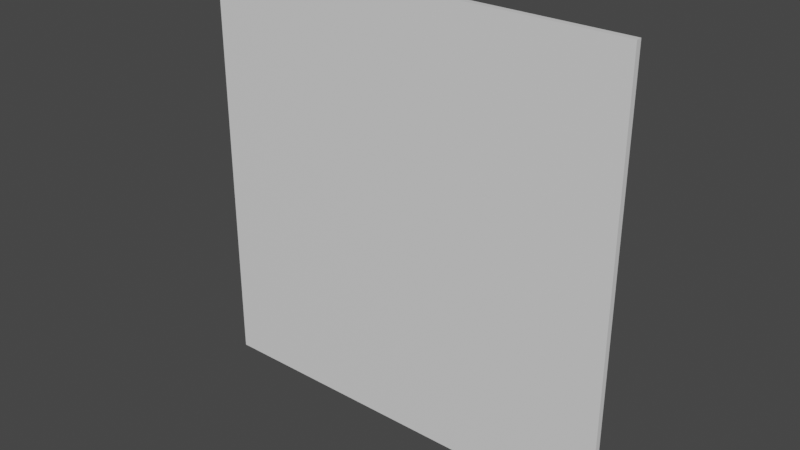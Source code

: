 # Source: reflection.blend  (saved by Blender 2.93.20; exported with 4.5.12 LTS)
import bpy
from mathutils import Matrix  # noqa: F401  (used for matrix-valued properties, if any)

bpy.ops.wm.read_factory_settings(use_empty=True)
scene = bpy.context.scene
scene.name = 'Scene'

# ---- collections
col_collection = bpy.data.collections.new('Collection'); scene.collection.children.link(col_collection)

# ---- materials (node trees are filled in below, after node groups)
mat_face = bpy.data.materials.new('face')
mat_face.alpha_threshold = 0.0
mat_face.use_transparent_shadow = False
mat_face.line_color = (0.0, 0.0, 0.0, 1.0)
mat_paint = bpy.data.materials.new('paint')
mat_paint.use_transparent_shadow = False

# ---- material node trees
mat_face.use_nodes = True; mat_face.node_tree.nodes.clear()
_N = mat_face.node_tree.nodes; _L = mat_face.node_tree.links
n0 = _N.new('ShaderNodeOutputMaterial'); n0.name = 'Material Output'; n0.location = (300, 300)
n1 = _N.new('ShaderNodeBsdfPrincipled'); n1.name = 'Principled BSDF'; n1.location = (10, 300)
n1.distribution = 'GGX'
n1.subsurface_method = 'BURLEY'
n1.inputs[2].default_value = 0.4
n1.inputs[3].default_value = 1.45
n1.inputs[27].default_value = (0.0, 0.0, 0.0, 1.0)
n1.inputs[28].default_value = 1.0
_L.new(n1.outputs[0], n0.inputs[0])
n0.is_active_output = True
mat_paint.use_nodes = True; mat_paint.node_tree.nodes.clear()
_N = mat_paint.node_tree.nodes; _L = mat_paint.node_tree.links
n0 = _N.new('ShaderNodeBsdfPrincipled'); n0.name = 'Principled BSDF'; n0.location = (10, 300)
n0.distribution = 'GGX'
n0.subsurface_method = 'BURLEY'
n0.inputs[3].default_value = 1.45
n0.inputs[27].default_value = (0.0, 0.0, 0.0, 1.0)
n0.inputs[28].default_value = 1.0
n1 = _N.new('ShaderNodeOutputMaterial'); n1.name = 'Material Output'; n1.location = (300, 300)
_L.new(n0.outputs[0], n1.inputs[0])
n1.is_active_output = True

# ---- world
world_world = bpy.data.worlds.new('World'); scene.world = world_world
world_world.use_nodes = True; world_world.node_tree.nodes.clear()
_N = world_world.node_tree.nodes; _L = world_world.node_tree.links
n0 = _N.new('ShaderNodeOutputWorld'); n0.name = 'World Output'; n0.location = (300, 300)
n1 = _N.new('ShaderNodeBackground'); n1.name = 'Background'; n1.location = (10, 300)
n1.inputs[0].default_value = (0.05088, 0.05088, 0.05088, 1.0)
_L.new(n1.outputs[0], n0.inputs[0])
n0.is_active_output = True
world_world.color = (0.05088, 0.05088, 0.05088)
world_world.use_sun_shadow = False
world_world.sun_shadow_jitter_overblur = 0.0

# ---- meshes
me_cube_001 = bpy.data.meshes.new('Cube.001')
me_cube_001.from_pydata([(-1.135, 0.01554, -1.104), (-1.135, 0.01554, 1.104), (-1.135, -0.01554, -1.104), (-1.135, -0.01554, 1.104), (1.135, 0.01554, -1.104), (1.135, 0.01554, 1.104), (1.135, -0.01554, -1.104), (1.135, -0.01554, 1.104)], [], [(0, 2, 3, 1), (2, 6, 7, 3), (6, 4, 5, 7), (4, 0, 1, 5), (2, 0, 4, 6), (7, 5, 1, 3)])
me_cube_001.polygons.foreach_set('material_index', [0, 1, 0, 0, 0, 0])
_uv = me_cube_001.uv_layers.new(name='UVMap')
_uv.uv.foreach_set('vector', [0.008643, 0.4982, 0.0001013, 0.4982, 0.0001013, 0.008857, 0.008643, 0.008885, 0.5068, 0.9999, 0.0001013, 0.9999, 0.0001014, 0.5072, 0.5068, 0.5072, 0.5205, 0.4983, 0.5119, 0.4982, 0.5119, 0.008885, 0.5205, 0.008914, 0.5119, 0.4982, 0.008643, 0.4982, 0.008643, 0.008885, 0.5119, 0.008885, 0.00861, 0.507, 0.008643, 0.4982, 0.5119, 0.4982, 0.5119, 0.507, 0.512, 0.0001013, 0.5119, 0.008885, 0.008643, 0.008885, 0.008676, 0.0001013])
me_cube_001.materials.append(mat_face)
me_cube_001.materials.append(mat_paint)
me_cube_001.use_remesh_fix_poles = True
me_cube_001.use_remesh_preserve_attributes = False
me_cube_001.update()

# ---- objects
ob_draw = bpy.data.objects.new('draw', me_cube_001)

# ---- transforms, parenting, visibility, modifiers, constraints
ob_draw.location = (0.0, 0.0, 0.0)
ob_draw.scale = (1.0, 1.0, 1.028)

# ---- collection membership
col_collection.objects.link(ob_draw)

# ---- scene / render settings (as saved in the file)
scene.frame_start = 1; scene.frame_end = 250; scene.frame_set(1)
scene.render.engine = 'BLENDER_EEVEE_NEXT'
scene.cycles.use_denoising = False
scene.cycles.samples = 128
scene.cycles.sampling_pattern = 'TABULATED_SOBOL'
scene.cycles.use_adaptive_sampling = False
scene.cycles.use_light_tree = False
scene.view_settings.view_transform = 'Filmic'
bpy.context.view_layer.update()

# ---- added for rendering (the .blend has no active camera and no usable light): camera, sun
cam_auto = bpy.data.cameras.new('AutoCamera')
cam_auto.lens = 50.0
cam_auto.sensor_width = 36.0
cam_auto.clip_end = 1000.0
ob_auto_camera = bpy.data.objects.new('AutoCamera', cam_auto)
scene.collection.objects.link(ob_auto_camera)
ob_auto_camera.location = (2.97047, -3.56456, 2.37637)
ob_auto_camera.rotation_euler = (1.09748, -7.21219e-08, 0.694738)
scene.camera = ob_auto_camera
light_auto_sun = bpy.data.lights.new('AutoSun', 'SUN')
light_auto_sun.energy = 3.0
light_auto_sun.angle = 0.0523599
ob_auto_sun = bpy.data.objects.new('AutoSun', light_auto_sun)
scene.collection.objects.link(ob_auto_sun)
ob_auto_sun.rotation_euler = (0.872665, 0.174533, 0.523599)
bpy.context.view_layer.update()
